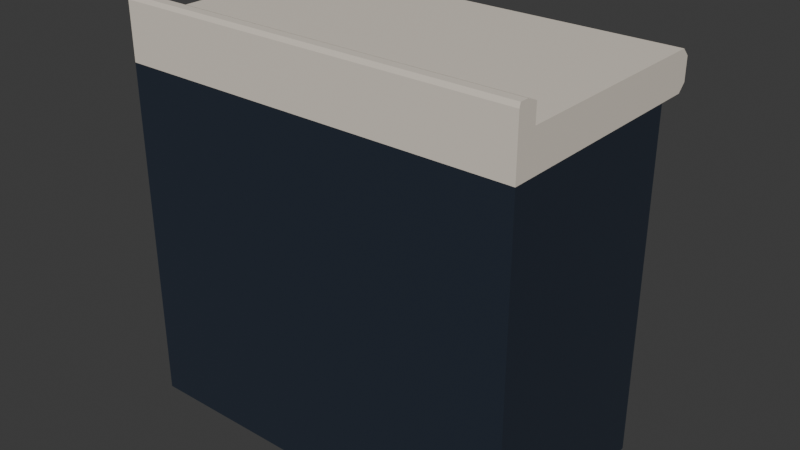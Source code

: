 # Source: Counter.blend  (saved by Blender 5.0.118; exported with 4.5.12 LTS)
import bpy
from mathutils import Matrix  # noqa: F401  (used for matrix-valued properties, if any)

bpy.ops.wm.read_factory_settings(use_empty=True)
scene = bpy.context.scene
scene.name = 'Scene'

# ---- materials (node trees are filled in below, after node groups)
mat_countertop = bpy.data.materials.new('Countertop')
mat_countertop.alpha_threshold = 0.0
mat_countertop.use_backface_culling_lightprobe_volume = False
mat_countertop.roughness = 0.5
mat_countertop.line_color = (0.0, 0.0, 0.0, 1.0)
mat_counterbase = bpy.data.materials.new('CounterBase')
mat_counterinside = bpy.data.materials.new('CounterInside')
mat_handle = bpy.data.materials.new('Handle')

# ---- material node trees
mat_countertop.use_nodes = True; mat_countertop.node_tree.nodes.clear()
_N = mat_countertop.node_tree.nodes; _L = mat_countertop.node_tree.links
n0 = _N.new('ShaderNodeOutputMaterial'); n0.name = 'Material Output'; n0.location = (200, 100)
n1 = _N.new('ShaderNodeBsdfPrincipled'); n1.name = 'Principled BSDF'; n1.location = (-200, 100)
n1.inputs[0].default_value = (0.8, 0.7271, 0.6287, 1.0)
_L.new(n1.outputs[0], n0.inputs[0])
n0.is_active_output = True
mat_counterbase.use_nodes = True; mat_counterbase.node_tree.nodes.clear()
_N = mat_counterbase.node_tree.nodes; _L = mat_counterbase.node_tree.links
n0 = _N.new('ShaderNodeBsdfPrincipled'); n0.name = 'Principled BSDF'; n0.location = (-200, 100)
n0.inputs[0].default_value = (0.01856, 0.02658, 0.04245, 1.0)
n1 = _N.new('ShaderNodeOutputMaterial'); n1.name = 'Material Output'; n1.location = (200, 100)
_L.new(n0.outputs[0], n1.inputs[0])
n1.is_active_output = True
mat_counterinside.use_nodes = True; mat_counterinside.node_tree.nodes.clear()
_N = mat_counterinside.node_tree.nodes; _L = mat_counterinside.node_tree.links
n0 = _N.new('ShaderNodeBsdfPrincipled'); n0.name = 'Principled BSDF'; n0.location = (-200, 100)
n0.inputs[0].default_value = (0.1276, 0.1276, 0.1276, 1.0)
n1 = _N.new('ShaderNodeOutputMaterial'); n1.name = 'Material Output'; n1.location = (200, 100)
_L.new(n0.outputs[0], n1.inputs[0])
n1.is_active_output = True
mat_handle.use_nodes = True; mat_handle.node_tree.nodes.clear()
_N = mat_handle.node_tree.nodes; _L = mat_handle.node_tree.links
n0 = _N.new('ShaderNodeBsdfPrincipled'); n0.name = 'Principled BSDF'; n0.location = (-200, 100)
n0.inputs[0].default_value = (0.4982, 0.4982, 0.4982, 1.0)
n0.inputs[1].default_value = 1.0
n0.inputs[2].default_value = 0.3
n1 = _N.new('ShaderNodeOutputMaterial'); n1.name = 'Material Output'; n1.location = (200, 100)
_L.new(n0.outputs[0], n1.inputs[0])
n1.is_active_output = True

# ---- world
world_world = bpy.data.worlds.new('World'); scene.world = world_world
world_world.use_nodes = True; world_world.node_tree.nodes.clear()
_N = world_world.node_tree.nodes; _L = world_world.node_tree.links
n0 = _N.new('ShaderNodeOutputWorld'); n0.name = 'World Output'; n0.location = (200, 100)
n1 = _N.new('ShaderNodeBackground'); n1.name = 'Background'; n1.location = (-200, 100)
n1.inputs[0].default_value = (0.05088, 0.05088, 0.05088, 1.0)
_L.new(n1.outputs[0], n0.inputs[0])
n0.is_active_output = True
world_world.color = (0.05088, 0.05088, 0.05088)
world_world.sun_shadow_jitter_overblur = 0.0

# ---- meshes
me_cube_001 = bpy.data.meshes.new('Cube.001')
me_cube_001.from_pydata([(0.5, -0.2805, 0.0), (0.5, -0.2805, 0.95), (-0.5, -0.2805, 0.0), (-0.5, -0.2805, 0.95), (0.5, -0.2805, 0.855), (-0.5, -0.2805, 0.855), (-0.5, 0.2295, 0.0), (-0.5, 0.2295, 0.95), (0.5, 0.2295, 0.0), (0.5, 0.2295, 0.95), (0.5, 0.2295, 0.855), (-0.5, 0.2295, 0.855), (0.5, 0.3195, 0.9306), (0.5, 0.3001, 0.95), (-0.5, 0.3001, 0.95), (-0.5, 0.3195, 0.9306), (-0.5, 0.3195, 0.8744), (-0.5, 0.3001, 0.855), (0.5, 0.3001, 0.855), (0.5, 0.3195, 0.8744), (-0.5, -0.2295, 0.0), (0.5, -0.2295, 0.95), (0.5, -0.2295, 0.855), (-0.5, -0.2295, 0.95), (0.5, -0.2295, 0.0), (-0.5, -0.2295, 0.855), (0.5, -0.2805, 0.9949), (-0.5, -0.2805, 0.9949), (0.5, -0.2295, 0.9949), (-0.5, -0.2295, 0.9949), (0.5, -0.2776, 1.006), (-0.5, -0.2776, 1.006), (0.5, -0.2558, 1.006), (-0.5, -0.2558, 1.006), (-0.4743, 0.2295, 0.02201), (0.4743, 0.2295, 0.02201), (0.4743, 0.2295, 0.833), (-0.4743, 0.2295, 0.833), (-0.4743, -0.2052, 0.02201), (0.4743, -0.2052, 0.02201), (0.4743, -0.2052, 0.833), (-0.4743, -0.2052, 0.833)], [], [(4, 1, 3, 5), (22, 21, 1, 4), (1, 21, 28, 26), (24, 22, 4, 0), (8, 6, 34, 35), (0, 4, 5, 2), (20, 25, 11, 6), (20, 6, 8, 24), (25, 23, 7, 11), (14, 13, 12, 15), (16, 19, 18, 17), (14, 7, 9, 13), (16, 15, 12, 19), (18, 19, 12, 13), (18, 10, 11, 17), (18, 13, 9, 10), (15, 16, 17, 14), (11, 7, 14, 17), (5, 3, 23, 25), (2, 20, 24, 0), (2, 5, 25, 20), (8, 10, 22, 24), (7, 23, 21, 9), (10, 9, 21, 22), (28, 29, 33, 32), (23, 3, 27, 29), (3, 1, 26, 27), (21, 23, 29, 28), (33, 31, 30, 32), (26, 28, 32, 30), (29, 27, 31, 33), (27, 26, 30, 31), (10, 8, 35, 36), (11, 10, 36, 37), (6, 11, 37, 34), (35, 34, 38, 39), (34, 37, 41, 38), (36, 35, 39, 40), (37, 36, 40, 41), (40, 39, 38, 41)])
me_cube_001.polygons.foreach_set('material_index', [0, 0, 0, 1, 1, 1, 1, 1, 0, 0, 0, 0, 0, 0, 0, 0, 0, 0, 0, 1, 1, 1, 0, 0, 0, 0, 0, 0, 0, 0, 0, 0, 1, 1, 1, 2, 2, 2, 2, 2])
_uv = me_cube_001.uv_layers.new(name='UVMap')
_uv.uv.foreach_set('vector', [0.6, 0.0, 0.625, 0.0, 0.625, 0.25, 0.6, 0.25, 0.6, 0.9787, 0.625, 0.9787, 0.625, 1.0, 0.6, 1.0, 0.625, 1.0, 0.625, 0.9787, 0.625, 0.9787, 0.625, 1.0, 0.375, 0.9787, 0.6, 0.9787, 0.6, 1.0, 0.375, 1.0, 0.3375, 0.75, 0.3375, 0.5, 0.3375, 0.5, 0.3375, 0.75, 0.375, 0.0, 0.6, 0.0, 0.6, 0.25, 0.375, 0.25, 0.375, 0.2712, 0.6, 0.2713, 0.6, 0.4625, 0.375, 0.4625, 0.1462, 0.5, 0.3375, 0.5, 0.3375, 0.75, 0.1462, 0.75, 0.6, 0.2713, 0.625, 0.2713, 0.625, 0.4625, 0.6, 0.4625, 0.6304, 0.4973, 0.6304, 0.7527, 0.6199, 0.75, 0.6199, 0.5, 0.6051, 0.5, 0.6051, 0.75, 0.6, 0.7581, 0.6, 0.4919, 0.6304, 0.4973, 0.6625, 0.5, 0.6625, 0.75, 0.6304, 0.7527, 0.6051, 0.5, 0.6199, 0.5, 0.6199, 0.75, 0.6051, 0.75, 0.6, 0.7581, 0.6051, 0.75, 0.6199, 0.75, 0.6304, 0.7527, 0.6, 0.7581, 0.6, 0.7875, 0.6, 0.4625, 0.6, 0.4919, 0.6, 0.7581, 0.6304, 0.7527, 0.625, 0.7875, 0.6, 0.7875, 0.6199, 0.5, 0.6051, 0.5, 0.6, 0.4919, 0.6304, 0.4973, 0.6, 0.4625, 0.6625, 0.5, 0.6304, 0.4973, 0.6, 0.4919, 0.6, 0.25, 0.625, 0.25, 0.625, 0.2713, 0.6, 0.2713, 0.125, 0.5, 0.1462, 0.5, 0.1462, 0.75, 0.125, 0.75, 0.375, 0.25, 0.6, 0.25, 0.6, 0.2713, 0.375, 0.2712, 0.375, 0.7875, 0.6, 0.7875, 0.6, 0.9787, 0.375, 0.9787, 0.6625, 0.5, 0.8537, 0.5, 0.8537, 0.75, 0.6625, 0.75, 0.6, 0.7875, 0.625, 0.7875, 0.625, 0.9787, 0.6, 0.9787, 0.8537, 0.75, 0.8537, 0.5, 0.8537, 0.5, 0.8537, 0.75, 0.625, 0.2713, 0.625, 0.25, 0.625, 0.25, 0.625, 0.2713, 0.625, 0.25, 0.625, 0.0, 0.625, 0.0, 0.625, 0.25, 0.8537, 0.75, 0.8537, 0.5, 0.8537, 0.5, 0.8537, 0.75, 0.8537, 0.5, 0.875, 0.5, 0.875, 0.75, 0.8537, 0.75, 0.625, 1.0, 0.625, 0.9787, 0.625, 0.9787, 0.625, 1.0, 0.625, 0.2713, 0.625, 0.25, 0.625, 0.25, 0.625, 0.2713, 0.625, 0.25, 0.625, 0.0, 0.625, 0.0, 0.625, 0.25, 0.6, 0.7875, 0.375, 0.7875, 0.375, 0.7875, 0.6, 0.7875, 0.6, 0.4625, 0.6, 0.7875, 0.6, 0.7875, 0.6, 0.4625, 0.375, 0.4625, 0.6, 0.4625, 0.6, 0.4625, 0.375, 0.4625, 0.3375, 0.75, 0.3375, 0.5, 0.3375, 0.5, 0.3375, 0.75, 0.375, 0.4625, 0.6, 0.4625, 0.6, 0.4625, 0.375, 0.4625, 0.6, 0.7875, 0.375, 0.7875, 0.375, 0.7875, 0.6, 0.7875, 0.6, 0.4625, 0.6, 0.7875, 0.6, 0.7875, 0.6, 0.4625, 0.6, 0.7875, 0.375, 0.7875, 0.3375, 0.5, 0.6, 0.4625])
me_cube_001.materials.append(mat_countertop)
me_cube_001.materials.append(mat_counterbase)
me_cube_001.materials.append(mat_counterinside)
me_cube_001.update()
me_cube_004 = bpy.data.meshes.new('Cube.004')
me_cube_004.from_pydata([(0.3389, 0.06408, 0.2749), (0.37, 0.06408, 0.2749), (0.3389, 0.09003, 0.2148), (0.37, 0.09003, 0.2148), (0.3389, 0.06408, -0.28), (0.37, 0.06408, -0.28), (0.3389, 0.09003, -0.2198), (0.37, 0.09003, -0.2198), (0.3441, 0.01604, 0.197), (0.365, 0.01604, 0.197), (0.3441, 0.01604, 0.2145), (0.365, 0.01604, 0.2145), (0.3441, 0.06873, 0.197), (0.365, 0.06873, 0.197), (0.3441, 0.06873, 0.2145), (0.365, 0.06873, 0.2145), (0.3441, 0.01604, -0.2188), (0.365, 0.01604, -0.2188), (0.3441, 0.01604, -0.2013), (0.365, 0.01604, -0.2013), (0.3441, 0.06873, -0.2188), (0.365, 0.06873, -0.2188), (0.3441, 0.06873, -0.2013), (0.365, 0.06873, -0.2013), (-0.02, 0.02827, -0.4055), (-0.02, 0.02827, 0.4055), (0.4543, 0.02827, 0.4055), (0.4543, 0.02827, -0.4055), (0.005457, 0.01779, -0.362), (0.005457, 0.01779, 0.362), (0.4288, 0.01779, 0.362), (0.4288, 0.01779, -0.362), (0.02096, 0.01779, -0.3355), (0.02096, 0.01779, 0.3355), (0.4133, 0.01779, 0.3355), (0.4133, 0.01779, -0.3355), (0.0346, 0.0278, -0.3121), (0.0346, 0.0278, 0.3121), (0.3997, 0.0278, 0.3121), (0.3997, 0.0278, -0.3121), (-0.02, -0.02827, -0.4055), (-0.02, -0.02827, 0.4055), (0.4543, -0.02827, 0.4055), (0.4543, -0.02827, -0.4055), (0.005457, -0.01779, -0.362), (0.005457, -0.01779, 0.362), (0.4288, -0.01779, 0.362), (0.4288, -0.01779, -0.362), (0.02096, -0.01779, -0.3355), (0.02096, -0.01779, 0.3355), (0.4133, -0.01779, 0.3355), (0.4133, -0.01779, -0.3355), (0.0346, -0.0278, -0.3121), (0.0346, -0.0278, 0.3121), (0.3997, -0.0278, 0.3121), (0.3997, -0.0278, -0.3121)], [], [(0, 1, 3, 2), (2, 3, 7, 6), (6, 7, 5, 4), (4, 5, 1, 0), (2, 6, 4, 0), (7, 3, 1, 5), (8, 9, 11, 10), (10, 11, 15, 14), (14, 15, 13, 12), (12, 13, 9, 8), (10, 14, 12, 8), (15, 11, 9, 13), (16, 17, 19, 18), (18, 19, 23, 22), (22, 23, 21, 20), (20, 21, 17, 16), (18, 22, 20, 16), (23, 19, 17, 21), (27, 31, 30, 26), (25, 26, 30, 29), (24, 28, 31, 27), (25, 29, 28, 24), (28, 32, 35, 31), (29, 33, 32, 28), (31, 35, 34, 30), (29, 30, 34, 33), (32, 36, 39, 35), (33, 37, 36, 32), (35, 39, 38, 34), (33, 34, 38, 37), (37, 38, 39, 36), (43, 42, 46, 47), (41, 45, 46, 42), (40, 43, 47, 44), (41, 40, 44, 45), (44, 47, 51, 48), (45, 44, 48, 49), (47, 46, 50, 51), (45, 49, 50, 46), (48, 51, 55, 52), (49, 48, 52, 53), (51, 50, 54, 55), (49, 53, 54, 50), (53, 52, 55, 54), (41, 42, 26, 25), (42, 43, 27, 26), (43, 40, 24, 27), (40, 41, 25, 24)])
me_cube_004.polygons.foreach_set('material_index', [0, 0, 0, 0, 0, 0, 1, 0, 0, 0, 0, 0, 1, 0, 0, 0, 0, 0, 1, 1, 1, 1, 1, 1, 1, 1, 1, 1, 1, 1, 1, 1, 1, 1, 1, 1, 1, 1, 1, 1, 1, 1, 1, 1, 1, 1, 1, 1])
_uv = me_cube_004.uv_layers.new(name='UVMap')
_uv.uv.foreach_set('vector', [0.375, 0.0, 0.625, 0.0, 0.625, 0.25, 0.375, 0.25, 0.375, 0.25, 0.625, 0.25, 0.625, 0.5, 0.375, 0.5, 0.375, 0.5, 0.625, 0.5, 0.625, 0.75, 0.375, 0.75, 0.375, 0.75, 0.625, 0.75, 0.625, 1.0, 0.375, 1.0, 0.125, 0.5, 0.375, 0.5, 0.375, 0.75, 0.125, 0.75, 0.625, 0.5, 0.875, 0.5, 0.875, 0.75, 0.625, 0.75, 0.375, 0.0, 0.625, 0.0, 0.625, 0.25, 0.375, 0.25, 0.375, 0.25, 0.625, 0.25, 0.625, 0.5, 0.375, 0.5, 0.375, 0.5, 0.625, 0.5, 0.625, 0.75, 0.375, 0.75, 0.375, 0.75, 0.625, 0.75, 0.625, 1.0, 0.375, 1.0, 0.125, 0.5, 0.375, 0.5, 0.375, 0.75, 0.125, 0.75, 0.625, 0.5, 0.875, 0.5, 0.875, 0.75, 0.625, 0.75, 0.375, 0.0, 0.625, 0.0, 0.625, 0.25, 0.375, 0.25, 0.375, 0.25, 0.625, 0.25, 0.625, 0.5, 0.375, 0.5, 0.375, 0.5, 0.625, 0.5, 0.625, 0.75, 0.375, 0.75, 0.375, 0.75, 0.625, 0.75, 0.625, 1.0, 0.375, 1.0, 0.125, 0.5, 0.375, 0.5, 0.375, 0.75, 0.125, 0.75, 0.625, 0.5, 0.875, 0.5, 0.875, 0.75, 0.625, 0.75, 0.0, 0.0, 0.0, 0.0, 0.0, 0.0, 0.0, 0.0, 0.0, 0.0, 0.0, 0.0, 0.0, 0.0, 0.0, 0.0, 0.0, 0.0, 0.0, 0.0, 0.0, 0.0, 0.0, 0.0, 0.0, 0.0, 0.0, 0.0, 0.0, 0.0, 0.0, 0.0, 0.0, 0.0, 0.0, 0.0, 0.0, 0.0, 0.0, 0.0, 0.0, 0.0, 0.0, 0.0, 0.0, 0.0, 0.0, 0.0, 0.0, 0.0, 0.0, 0.0, 0.0, 0.0, 0.0, 0.0, 0.0, 0.0, 0.0, 0.0, 0.0, 0.0, 0.0, 0.0, 0.0, 0.0, 0.0, 0.0, 0.0, 0.0, 0.0, 0.0, 0.0, 0.0, 0.0, 0.0, 0.0, 0.0, 0.0, 0.0, 0.0, 0.0, 0.0, 0.0, 0.0, 0.0, 0.0, 0.0, 0.0, 0.0, 0.0, 0.0, 0.0, 0.0, 0.0, 0.0, 0.0, 0.0, 0.0, 0.0, 0.0, 0.0, 0.0, 0.0, 0.0, 0.0, 0.0, 0.0, 0.0, 0.0, 0.0, 0.0, 0.0, 0.0, 0.0, 0.0, 0.0, 0.0, 0.0, 0.0, 0.0, 0.0, 0.0, 0.0, 0.0, 0.0, 0.0, 0.0, 0.0, 0.0, 0.0, 0.0, 0.0, 0.0, 0.0, 0.0, 0.0, 0.0, 0.0, 0.0, 0.0, 0.0, 0.0, 0.0, 0.0, 0.0, 0.0, 0.0, 0.0, 0.0, 0.0, 0.0, 0.0, 0.0, 0.0, 0.0, 0.0, 0.0, 0.0, 0.0, 0.0, 0.0, 0.0, 0.0, 0.0, 0.0, 0.0, 0.0, 0.0, 0.0, 0.0, 0.0, 0.0, 0.0, 0.0, 0.0, 0.0, 0.0, 0.0, 0.0, 0.0, 0.0, 0.0, 0.0, 0.0, 0.0, 0.0, 0.0, 0.0, 0.0, 0.0, 0.0, 0.0, 0.0, 0.0, 0.0, 0.0, 0.0, 0.0, 0.0, 0.0, 0.0, 0.0, 0.0, 0.0, 0.0, 0.0, 0.0, 0.0, 0.0, 0.0, 0.0, 0.0, 0.0, 0.0, 0.0, 0.0, 0.0, 0.0, 0.0, 0.0, 0.0, 0.0, 0.0, 0.0, 0.0, 0.0, 0.0, 0.0, 0.0, 0.0, 0.0, 0.0, 0.0, 0.0, 0.0, 0.0, 0.0, 0.0, 0.0])
me_cube_004.materials.append(mat_handle)
me_cube_004.materials.append(mat_counterbase)
me_cube_004.update()
me_cube_005 = bpy.data.meshes.new('Cube.005')
me_cube_005.from_pydata([(-0.3389, 0.06408, 0.2749), (-0.37, 0.06408, 0.2749), (-0.3389, 0.09003, 0.2148), (-0.37, 0.09003, 0.2148), (-0.3389, 0.06408, -0.28), (-0.37, 0.06408, -0.28), (-0.3389, 0.09003, -0.2198), (-0.37, 0.09003, -0.2198), (-0.3441, 0.01604, 0.197), (-0.365, 0.01604, 0.197), (-0.3441, 0.01604, 0.2145), (-0.365, 0.01604, 0.2145), (-0.3441, 0.06873, 0.197), (-0.365, 0.06873, 0.197), (-0.3441, 0.06873, 0.2145), (-0.365, 0.06873, 0.2145), (-0.3441, 0.01604, -0.2188), (-0.365, 0.01604, -0.2188), (-0.3441, 0.01604, -0.2013), (-0.365, 0.01604, -0.2013), (-0.3441, 0.06873, -0.2188), (-0.365, 0.06873, -0.2188), (-0.3441, 0.06873, -0.2013), (-0.365, 0.06873, -0.2013), (0.02, 0.02827, -0.4055), (0.02, 0.02827, 0.4055), (-0.4543, 0.02827, 0.4055), (-0.4543, 0.02827, -0.4055), (-0.005457, 0.01779, -0.362), (-0.005457, 0.01779, 0.362), (-0.4288, 0.01779, 0.362), (-0.4288, 0.01779, -0.362), (-0.02096, 0.01779, -0.3355), (-0.02096, 0.01779, 0.3355), (-0.4133, 0.01779, 0.3355), (-0.4133, 0.01779, -0.3355), (-0.0346, 0.0278, -0.3121), (-0.0346, 0.0278, 0.3121), (-0.3997, 0.0278, 0.3121), (-0.3997, 0.0278, -0.3121), (0.02, -0.02827, -0.4055), (0.02, -0.02827, 0.4055), (-0.4543, -0.02827, 0.4055), (-0.4543, -0.02827, -0.4055), (-0.005457, -0.01779, -0.362), (-0.005457, -0.01779, 0.362), (-0.4288, -0.01779, 0.362), (-0.4288, -0.01779, -0.362), (-0.02096, -0.01779, -0.3355), (-0.02096, -0.01779, 0.3355), (-0.4133, -0.01779, 0.3355), (-0.4133, -0.01779, -0.3355), (-0.0346, -0.0278, -0.3121), (-0.0346, -0.0278, 0.3121), (-0.3997, -0.0278, 0.3121), (-0.3997, -0.0278, -0.3121)], [], [(0, 1, 3, 2), (2, 3, 7, 6), (6, 7, 5, 4), (4, 5, 1, 0), (2, 6, 4, 0), (7, 3, 1, 5), (8, 9, 11, 10), (10, 11, 15, 14), (14, 15, 13, 12), (12, 13, 9, 8), (10, 14, 12, 8), (15, 11, 9, 13), (16, 17, 19, 18), (18, 19, 23, 22), (22, 23, 21, 20), (20, 21, 17, 16), (18, 22, 20, 16), (23, 19, 17, 21), (27, 31, 30, 26), (25, 26, 30, 29), (24, 28, 31, 27), (25, 29, 28, 24), (28, 32, 35, 31), (29, 33, 32, 28), (31, 35, 34, 30), (29, 30, 34, 33), (32, 36, 39, 35), (33, 37, 36, 32), (35, 39, 38, 34), (33, 34, 38, 37), (37, 38, 39, 36), (43, 42, 46, 47), (41, 45, 46, 42), (40, 43, 47, 44), (41, 40, 44, 45), (44, 47, 51, 48), (45, 44, 48, 49), (47, 46, 50, 51), (45, 49, 50, 46), (48, 51, 55, 52), (49, 48, 52, 53), (51, 50, 54, 55), (49, 53, 54, 50), (53, 52, 55, 54), (41, 42, 26, 25), (42, 43, 27, 26), (43, 40, 24, 27), (40, 41, 25, 24)])
me_cube_005.polygons.foreach_set('material_index', [0, 0, 0, 0, 0, 0, 1, 0, 0, 0, 0, 0, 1, 0, 0, 0, 0, 0, 1, 1, 1, 1, 1, 1, 1, 1, 1, 1, 1, 1, 1, 1, 1, 1, 1, 1, 1, 1, 1, 1, 1, 1, 1, 1, 1, 1, 1, 1])
_uv = me_cube_005.uv_layers.new(name='UVMap')
_uv.uv.foreach_set('vector', [0.375, 0.0, 0.625, 0.0, 0.625, 0.25, 0.375, 0.25, 0.375, 0.25, 0.625, 0.25, 0.625, 0.5, 0.375, 0.5, 0.375, 0.5, 0.625, 0.5, 0.625, 0.75, 0.375, 0.75, 0.375, 0.75, 0.625, 0.75, 0.625, 1.0, 0.375, 1.0, 0.125, 0.5, 0.375, 0.5, 0.375, 0.75, 0.125, 0.75, 0.625, 0.5, 0.875, 0.5, 0.875, 0.75, 0.625, 0.75, 0.375, 0.0, 0.625, 0.0, 0.625, 0.25, 0.375, 0.25, 0.375, 0.25, 0.625, 0.25, 0.625, 0.5, 0.375, 0.5, 0.375, 0.5, 0.625, 0.5, 0.625, 0.75, 0.375, 0.75, 0.375, 0.75, 0.625, 0.75, 0.625, 1.0, 0.375, 1.0, 0.125, 0.5, 0.375, 0.5, 0.375, 0.75, 0.125, 0.75, 0.625, 0.5, 0.875, 0.5, 0.875, 0.75, 0.625, 0.75, 0.375, 0.0, 0.625, 0.0, 0.625, 0.25, 0.375, 0.25, 0.375, 0.25, 0.625, 0.25, 0.625, 0.5, 0.375, 0.5, 0.375, 0.5, 0.625, 0.5, 0.625, 0.75, 0.375, 0.75, 0.375, 0.75, 0.625, 0.75, 0.625, 1.0, 0.375, 1.0, 0.125, 0.5, 0.375, 0.5, 0.375, 0.75, 0.125, 0.75, 0.625, 0.5, 0.875, 0.5, 0.875, 0.75, 0.625, 0.75, 0.0, 0.0, 0.0, 0.0, 0.0, 0.0, 0.0, 0.0, 0.0, 0.0, 0.0, 0.0, 0.0, 0.0, 0.0, 0.0, 0.0, 0.0, 0.0, 0.0, 0.0, 0.0, 0.0, 0.0, 0.0, 0.0, 0.0, 0.0, 0.0, 0.0, 0.0, 0.0, 0.0, 0.0, 0.0, 0.0, 0.0, 0.0, 0.0, 0.0, 0.0, 0.0, 0.0, 0.0, 0.0, 0.0, 0.0, 0.0, 0.0, 0.0, 0.0, 0.0, 0.0, 0.0, 0.0, 0.0, 0.0, 0.0, 0.0, 0.0, 0.0, 0.0, 0.0, 0.0, 0.0, 0.0, 0.0, 0.0, 0.0, 0.0, 0.0, 0.0, 0.0, 0.0, 0.0, 0.0, 0.0, 0.0, 0.0, 0.0, 0.0, 0.0, 0.0, 0.0, 0.0, 0.0, 0.0, 0.0, 0.0, 0.0, 0.0, 0.0, 0.0, 0.0, 0.0, 0.0, 0.0, 0.0, 0.0, 0.0, 0.0, 0.0, 0.0, 0.0, 0.0, 0.0, 0.0, 0.0, 0.0, 0.0, 0.0, 0.0, 0.0, 0.0, 0.0, 0.0, 0.0, 0.0, 0.0, 0.0, 0.0, 0.0, 0.0, 0.0, 0.0, 0.0, 0.0, 0.0, 0.0, 0.0, 0.0, 0.0, 0.0, 0.0, 0.0, 0.0, 0.0, 0.0, 0.0, 0.0, 0.0, 0.0, 0.0, 0.0, 0.0, 0.0, 0.0, 0.0, 0.0, 0.0, 0.0, 0.0, 0.0, 0.0, 0.0, 0.0, 0.0, 0.0, 0.0, 0.0, 0.0, 0.0, 0.0, 0.0, 0.0, 0.0, 0.0, 0.0, 0.0, 0.0, 0.0, 0.0, 0.0, 0.0, 0.0, 0.0, 0.0, 0.0, 0.0, 0.0, 0.0, 0.0, 0.0, 0.0, 0.0, 0.0, 0.0, 0.0, 0.0, 0.0, 0.0, 0.0, 0.0, 0.0, 0.0, 0.0, 0.0, 0.0, 0.0, 0.0, 0.0, 0.0, 0.0, 0.0, 0.0, 0.0, 0.0, 0.0, 0.0, 0.0, 0.0, 0.0, 0.0, 0.0, 0.0, 0.0, 0.0, 0.0, 0.0, 0.0, 0.0, 0.0, 0.0, 0.0, 0.0, 0.0, 0.0, 0.0, 0.0, 0.0, 0.0, 0.0, 0.0, 0.0, 0.0, 0.0, 0.0, 0.0, 0.0, 0.0])
me_cube_005.materials.append(mat_handle)
me_cube_005.materials.append(mat_counterbase)
me_cube_005.update()
me_cube_006 = bpy.data.meshes.new('Cube.006')
me_cube_006.from_pydata([(-0.4905, -0.2086, -0.009532), (-0.4905, -0.2086, 0.009532), (-0.4905, 0.2086, -0.009532), (-0.4905, 0.2086, 0.009532), (0.4905, -0.2086, -0.009532), (0.4905, -0.2086, 0.009532), (0.4905, 0.2086, -0.009532), (0.4905, 0.2086, 0.009532)], [], [(0, 1, 3, 2), (2, 3, 7, 6), (6, 7, 5, 4), (4, 5, 1, 0), (2, 6, 4, 0), (7, 3, 1, 5)])
_uv = me_cube_006.uv_layers.new(name='UVMap')
_uv.uv.foreach_set('vector', [0.375, 0.0, 0.625, 0.0, 0.625, 0.25, 0.375, 0.25, 0.375, 0.25, 0.625, 0.25, 0.625, 0.5, 0.375, 0.5, 0.375, 0.5, 0.625, 0.5, 0.625, 0.75, 0.375, 0.75, 0.375, 0.75, 0.625, 0.75, 0.625, 1.0, 0.375, 1.0, 0.125, 0.5, 0.375, 0.5, 0.375, 0.75, 0.125, 0.75, 0.625, 0.5, 0.875, 0.5, 0.875, 0.75, 0.625, 0.75])
me_cube_006.materials.append(mat_counterinside)
me_cube_006.update()

# ---- objects
ob_counter = bpy.data.objects.new('Counter', me_cube_001)
ob_doorr = bpy.data.objects.new('DoorR', me_cube_004)
ob_doorl = bpy.data.objects.new('DoorL', me_cube_005)
ob_shelf = bpy.data.objects.new('Shelf', me_cube_006)

# ---- transforms, parenting, visibility, modifiers, constraints
ob_counter.location = (0.0, -0.0195, 0.0)
ob_doorr.parent = ob_counter
ob_doorr.matrix_parent_inverse = Matrix(((1.0, -0.0, -0.0, -0.0), (-0.0, 1.0, 0.0, 0.0195), (-0.0, -0.0, 1.0, -0.0), (-0.0, 0.0, -0.0, 1.0)))
ob_doorr.location = (-0.4543, 0.1817, 0.4275)
ob_doorl.parent = ob_counter
ob_doorl.matrix_parent_inverse = Matrix(((1.0, -0.0, -0.0, -0.0), (-0.0, 1.0, 0.0, 0.0195), (-0.0, -0.0, 1.0, -0.0), (-0.0, 0.0, -0.0, 1.0)))
ob_doorl.location = (0.4543, 0.1817, 0.4275)
ob_shelf.parent = ob_counter
ob_shelf.matrix_parent_inverse = Matrix(((1.0, -0.0, -0.0, -0.0), (-0.0, 1.0, 0.0, 0.0195), (-0.0, -0.0, 1.0, -0.0), (-0.0, 0.0, -0.0, 1.0)))
ob_shelf.location = (-7.451e-09, -0.05445, 0.4675)

# ---- collection membership
scene.collection.objects.link(ob_counter)
scene.collection.objects.link(ob_doorr)
scene.collection.objects.link(ob_doorl)
scene.collection.objects.link(ob_shelf)

# ---- scene / render settings (as saved in the file)
scene.frame_start = 1; scene.frame_end = 250; scene.frame_set(1)
scene.render.engine = 'BLENDER_EEVEE_NEXT'
scene.render.bake_bias = 0.0
scene.render.bake_samples = 0
scene.cycles.sampling_pattern = 'TABULATED_SOBOL'
scene.eevee.use_volume_custom_range = False
bpy.context.view_layer.update()

# ---- added for rendering (the .blend has no active camera and no usable light): camera, sun
cam_auto = bpy.data.cameras.new('AutoCamera')
cam_auto.lens = 50.0
cam_auto.sensor_width = 36.0
cam_auto.clip_end = 1000.0
ob_auto_camera = bpy.data.objects.new('AutoCamera', cam_auto)
scene.collection.objects.link(ob_auto_camera)
ob_auto_camera.location = (1.42489, -1.70987, 1.64285)
ob_auto_camera.rotation_euler = (1.09748, -7.21219e-08, 0.694738)
scene.camera = ob_auto_camera
light_auto_sun = bpy.data.lights.new('AutoSun', 'SUN')
light_auto_sun.energy = 3.0
light_auto_sun.angle = 0.0523599
ob_auto_sun = bpy.data.objects.new('AutoSun', light_auto_sun)
scene.collection.objects.link(ob_auto_sun)
ob_auto_sun.rotation_euler = (0.872665, 0.174533, 0.523599)
bpy.context.view_layer.update()
